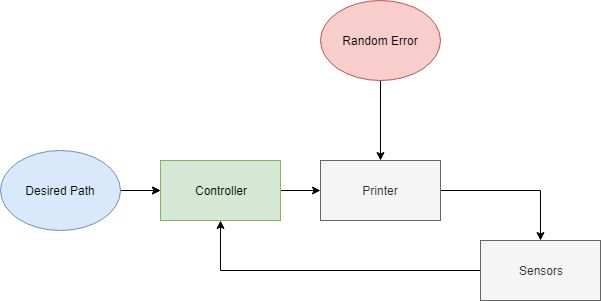

The diagram above was exported from draw.io. Its source (the exported page's mxGraphModel, read from the mxfile embedded in the PNG):
<mxGraphModel dx="1058" dy="968" grid="1" gridSize="10" guides="1" tooltips="1" connect="1" arrows="1" fold="1" page="1" pageScale="1" pageWidth="850" pageHeight="1100" math="0" shadow="0">
  <root>
    <mxCell id="0" />
    <mxCell id="1" parent="0" />
    <mxCell id="88Tn1anEVWEjD9JQ8iaA-13" value="" style="edgeStyle=orthogonalEdgeStyle;rounded=0;orthogonalLoop=1;jettySize=auto;html=1;exitX=1;exitY=0.5;exitDx=0;exitDy=0;" parent="1" source="88Tn1anEVWEjD9JQ8iaA-1" target="88Tn1anEVWEjD9JQ8iaA-2" edge="1">
      <mxGeometry relative="1" as="geometry">
        <mxPoint x="340" y="350" as="targetPoint" />
      </mxGeometry>
    </mxCell>
    <mxCell id="88Tn1anEVWEjD9JQ8iaA-1" value="Controller" style="rounded=0;whiteSpace=wrap;html=1;fillColor=#d5e8d4;strokeColor=#82b366;" parent="1" vertex="1">
      <mxGeometry x="200" y="200" width="120" height="60" as="geometry" />
    </mxCell>
    <mxCell id="88Tn1anEVWEjD9JQ8iaA-4" value="" style="edgeStyle=orthogonalEdgeStyle;rounded=0;orthogonalLoop=1;jettySize=auto;html=1;entryX=0;entryY=0.5;entryDx=0;entryDy=0;" parent="1" target="88Tn1anEVWEjD9JQ8iaA-1" edge="1">
      <mxGeometry relative="1" as="geometry">
        <mxPoint x="160" y="230" as="sourcePoint" />
      </mxGeometry>
    </mxCell>
    <mxCell id="88Tn1anEVWEjD9JQ8iaA-6" value="" style="edgeStyle=orthogonalEdgeStyle;rounded=0;orthogonalLoop=1;jettySize=auto;html=1;" parent="1" source="88Tn1anEVWEjD9JQ8iaA-7" target="88Tn1anEVWEjD9JQ8iaA-2" edge="1">
      <mxGeometry relative="1" as="geometry">
        <mxPoint x="380" y="120" as="targetPoint" />
      </mxGeometry>
    </mxCell>
    <mxCell id="88Tn1anEVWEjD9JQ8iaA-9" value="" style="edgeStyle=orthogonalEdgeStyle;rounded=0;orthogonalLoop=1;jettySize=auto;html=1;" parent="1" source="88Tn1anEVWEjD9JQ8iaA-2" target="88Tn1anEVWEjD9JQ8iaA-8" edge="1">
      <mxGeometry relative="1" as="geometry" />
    </mxCell>
    <mxCell id="88Tn1anEVWEjD9JQ8iaA-2" value="Printer" style="rounded=0;whiteSpace=wrap;html=1;fillColor=#f5f5f5;strokeColor=#666666;fontColor=#333333;" parent="1" vertex="1">
      <mxGeometry x="360" y="200" width="120" height="60" as="geometry" />
    </mxCell>
    <mxCell id="88Tn1anEVWEjD9JQ8iaA-11" value="" style="edgeStyle=orthogonalEdgeStyle;rounded=0;orthogonalLoop=1;jettySize=auto;html=1;" parent="1" source="88Tn1anEVWEjD9JQ8iaA-8" target="88Tn1anEVWEjD9JQ8iaA-1" edge="1">
      <mxGeometry relative="1" as="geometry">
        <mxPoint x="580" y="340" as="targetPoint" />
      </mxGeometry>
    </mxCell>
    <mxCell id="88Tn1anEVWEjD9JQ8iaA-8" value="Sensors" style="rounded=0;whiteSpace=wrap;html=1;fillColor=#f5f5f5;strokeColor=#666666;fontColor=#333333;" parent="1" vertex="1">
      <mxGeometry x="520" y="280" width="120" height="60" as="geometry" />
    </mxCell>
    <mxCell id="88Tn1anEVWEjD9JQ8iaA-7" value="Random Error" style="ellipse;whiteSpace=wrap;html=1;fillColor=#f8cecc;strokeColor=#b85450;" parent="1" vertex="1">
      <mxGeometry x="360" y="40" width="120" height="80" as="geometry" />
    </mxCell>
    <mxCell id="xOaH64gzapRjMEMiIMmu-2" value="" style="edgeStyle=orthogonalEdgeStyle;rounded=0;orthogonalLoop=1;jettySize=auto;html=1;" edge="1" parent="1" source="xOaH64gzapRjMEMiIMmu-1" target="88Tn1anEVWEjD9JQ8iaA-1">
      <mxGeometry relative="1" as="geometry" />
    </mxCell>
    <mxCell id="xOaH64gzapRjMEMiIMmu-1" value="Desired Path" style="ellipse;whiteSpace=wrap;html=1;fillColor=#dae8fc;strokeColor=#6c8ebf;" vertex="1" parent="1">
      <mxGeometry x="40" y="190" width="120" height="80" as="geometry" />
    </mxCell>
  </root>
</mxGraphModel>